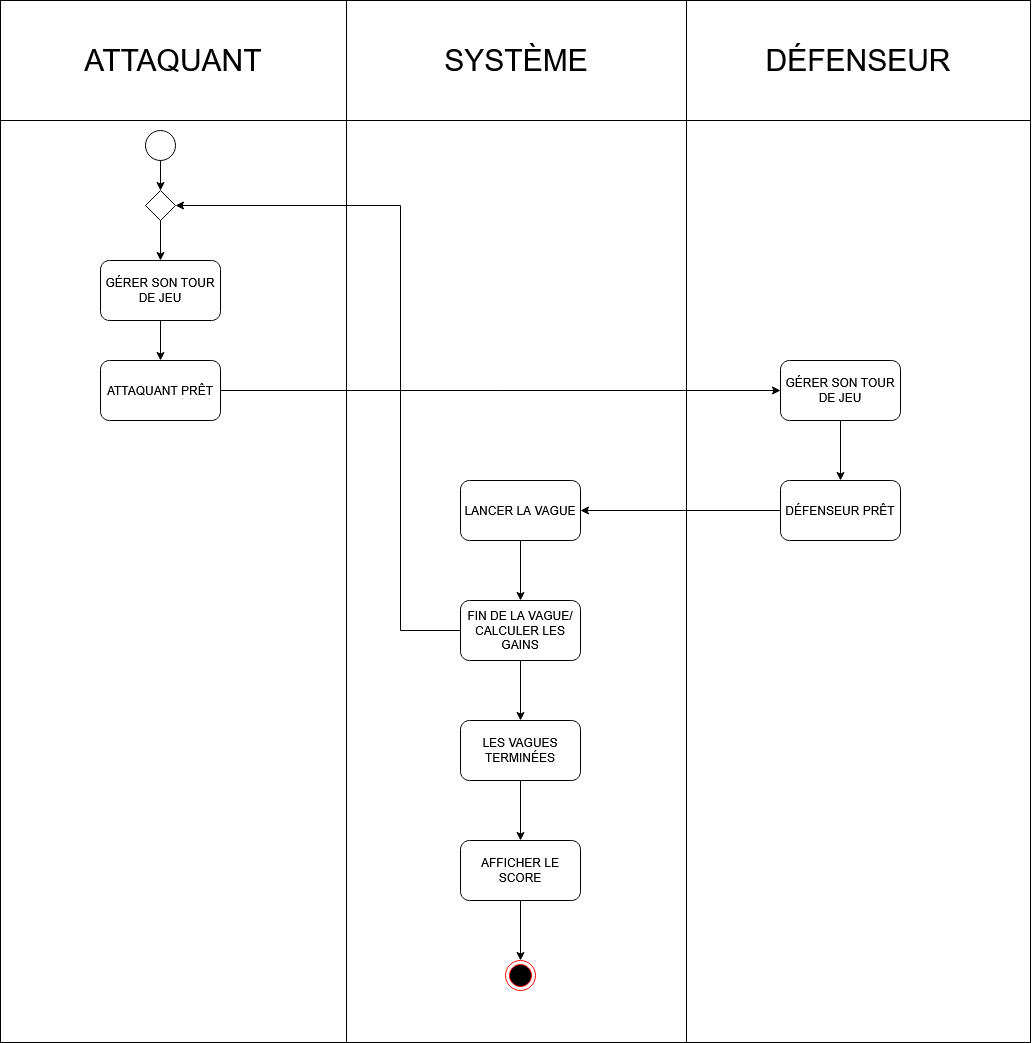

The diagram above was exported from draw.io. Its source (the exported page's mxGraphModel, read from the mxfile embedded in the PNG):
<mxGraphModel dx="-516" dy="1048" grid="1" gridSize="10" guides="1" tooltips="1" connect="1" arrows="1" fold="1" page="1" pageScale="1" pageWidth="827" pageHeight="1169" math="0" shadow="0">
  <root>
    <mxCell id="0" />
    <mxCell id="1" parent="0" />
    <mxCell id="E3Cb6KsNLw0E0kBYZqoA-1" parent="1" style="shape=table;startSize=0;container=1;collapsible=0;childLayout=tableLayout;" value="" vertex="1">
      <mxGeometry height="1042" width="1030" x="2520" y="30" as="geometry" />
    </mxCell>
    <mxCell id="E3Cb6KsNLw0E0kBYZqoA-2" parent="E3Cb6KsNLw0E0kBYZqoA-1" style="shape=tableRow;horizontal=0;startSize=0;swimlaneHead=0;swimlaneBody=0;strokeColor=inherit;top=0;left=0;bottom=0;right=0;collapsible=0;dropTarget=0;fillColor=none;points=[[0,0.5],[1,0.5]];portConstraint=eastwest;" value="" vertex="1">
      <mxGeometry height="120" width="1030" as="geometry" />
    </mxCell>
    <mxCell id="E3Cb6KsNLw0E0kBYZqoA-3" parent="E3Cb6KsNLw0E0kBYZqoA-2" style="shape=partialRectangle;html=1;whiteSpace=wrap;connectable=0;strokeColor=inherit;overflow=hidden;fillColor=none;top=0;left=0;bottom=0;right=0;pointerEvents=1;" value="&lt;font style=&quot;font-size: 30px;&quot;&gt;ATTAQUANT&lt;/font&gt;" vertex="1">
      <mxGeometry height="120" width="346" as="geometry">
        <mxRectangle height="120" width="346" as="alternateBounds" />
      </mxGeometry>
    </mxCell>
    <mxCell id="E3Cb6KsNLw0E0kBYZqoA-4" parent="E3Cb6KsNLw0E0kBYZqoA-2" style="shape=partialRectangle;html=1;whiteSpace=wrap;connectable=0;strokeColor=inherit;overflow=hidden;fillColor=none;top=0;left=0;bottom=0;right=0;pointerEvents=1;" value="&lt;font style=&quot;font-size: 30px;&quot;&gt;SYSTÈME&lt;/font&gt;" vertex="1">
      <mxGeometry height="120" width="340" x="346" as="geometry">
        <mxRectangle height="120" width="340" as="alternateBounds" />
      </mxGeometry>
    </mxCell>
    <mxCell id="E3Cb6KsNLw0E0kBYZqoA-5" parent="E3Cb6KsNLw0E0kBYZqoA-2" style="shape=partialRectangle;html=1;whiteSpace=wrap;connectable=0;strokeColor=inherit;overflow=hidden;fillColor=none;top=0;left=0;bottom=0;right=0;pointerEvents=1;" value="&lt;font style=&quot;font-size: 30px;&quot;&gt;DÉFENSEUR&lt;/font&gt;" vertex="1">
      <mxGeometry height="120" width="344" x="686" as="geometry">
        <mxRectangle height="120" width="344" as="alternateBounds" />
      </mxGeometry>
    </mxCell>
    <mxCell id="E3Cb6KsNLw0E0kBYZqoA-6" parent="E3Cb6KsNLw0E0kBYZqoA-1" style="shape=tableRow;horizontal=0;startSize=0;swimlaneHead=0;swimlaneBody=0;strokeColor=inherit;top=0;left=0;bottom=0;right=0;collapsible=0;dropTarget=0;fillColor=none;points=[[0,0.5],[1,0.5]];portConstraint=eastwest;" value="" vertex="1">
      <mxGeometry height="922" width="1030" y="120" as="geometry" />
    </mxCell>
    <mxCell id="E3Cb6KsNLw0E0kBYZqoA-7" parent="E3Cb6KsNLw0E0kBYZqoA-6" style="shape=partialRectangle;html=1;whiteSpace=wrap;connectable=0;strokeColor=inherit;overflow=hidden;fillColor=none;top=0;left=0;bottom=0;right=0;pointerEvents=1;" value="" vertex="1">
      <mxGeometry height="922" width="346" as="geometry">
        <mxRectangle height="922" width="346" as="alternateBounds" />
      </mxGeometry>
    </mxCell>
    <mxCell id="E3Cb6KsNLw0E0kBYZqoA-8" parent="E3Cb6KsNLw0E0kBYZqoA-6" style="shape=partialRectangle;html=1;whiteSpace=wrap;connectable=0;strokeColor=inherit;overflow=hidden;fillColor=none;top=0;left=0;bottom=0;right=0;pointerEvents=1;" value="" vertex="1">
      <mxGeometry height="922" width="340" x="346" as="geometry">
        <mxRectangle height="922" width="340" as="alternateBounds" />
      </mxGeometry>
    </mxCell>
    <mxCell id="E3Cb6KsNLw0E0kBYZqoA-9" parent="E3Cb6KsNLw0E0kBYZqoA-6" style="shape=partialRectangle;html=1;whiteSpace=wrap;connectable=0;strokeColor=inherit;overflow=hidden;fillColor=none;top=0;left=0;bottom=0;right=0;pointerEvents=1;" value="" vertex="1">
      <mxGeometry height="922" width="344" x="686" as="geometry">
        <mxRectangle height="922" width="344" as="alternateBounds" />
      </mxGeometry>
    </mxCell>
    <mxCell id="E3Cb6KsNLw0E0kBYZqoA-10" parent="E3Cb6KsNLw0E0kBYZqoA-6" style="shape=singleArrow;whiteSpace=wrap;html=1;arrowWidth=0.4;arrowSize=0.4;rounded=1;" value="" vertex="1">
      <mxGeometry height="922" x="1030" as="geometry">
        <mxRectangle height="922" width="NaN" as="alternateBounds" />
      </mxGeometry>
    </mxCell>
    <mxCell id="E3Cb6KsNLw0E0kBYZqoA-11" parent="E3Cb6KsNLw0E0kBYZqoA-6" style="ellipse;whiteSpace=wrap;html=1;aspect=fixed;" value="" vertex="1">
      <mxGeometry height="922" as="geometry">
        <mxRectangle height="922" width="NaN" as="alternateBounds" />
      </mxGeometry>
    </mxCell>
    <mxCell id="qhx01JET6uti82YRHLtJ-4" parent="1" style="rounded=1;whiteSpace=wrap;html=1;" value="GÉRER SON TOUR DE JEU" vertex="1">
      <mxGeometry height="60" width="120" x="2620" y="290" as="geometry" />
    </mxCell>
    <mxCell id="hPtwOsbIK6j7DYQfvCR7-30" edge="1" parent="1" source="qhx01JET6uti82YRHLtJ-9" style="edgeStyle=orthogonalEdgeStyle;rounded=0;orthogonalLoop=1;jettySize=auto;html=1;exitX=1;exitY=0.5;exitDx=0;exitDy=0;entryX=0;entryY=0.5;entryDx=0;entryDy=0;" target="qhx01JET6uti82YRHLtJ-48">
      <mxGeometry relative="1" as="geometry" />
    </mxCell>
    <mxCell id="qhx01JET6uti82YRHLtJ-9" parent="1" style="rounded=1;whiteSpace=wrap;html=1;" value="ATTAQUANT PRÊT" vertex="1">
      <mxGeometry height="60" width="120" x="2620" y="390" as="geometry" />
    </mxCell>
    <mxCell id="qhx01JET6uti82YRHLtJ-10" edge="1" parent="1" source="qhx01JET6uti82YRHLtJ-4" style="endArrow=classic;html=1;rounded=0;entryX=0.5;entryY=0;entryDx=0;entryDy=0;" target="qhx01JET6uti82YRHLtJ-9" value="">
      <mxGeometry relative="1" as="geometry">
        <mxPoint x="2680" y="480" as="sourcePoint" />
        <mxPoint x="2890" y="510" as="targetPoint" />
      </mxGeometry>
    </mxCell>
    <mxCell id="qhx01JET6uti82YRHLtJ-21" parent="1" style="rounded=1;whiteSpace=wrap;html=1;" value="DÉFENSEUR PRÊT" vertex="1">
      <mxGeometry height="60" width="120" x="3300" y="510" as="geometry" />
    </mxCell>
    <mxCell id="qhx01JET6uti82YRHLtJ-23" edge="1" parent="1" source="qhx01JET6uti82YRHLtJ-48" style="endArrow=classic;html=1;rounded=0;exitX=0.5;exitY=1;exitDx=0;exitDy=0;entryX=0.5;entryY=0;entryDx=0;entryDy=0;" target="qhx01JET6uti82YRHLtJ-21" value="">
      <mxGeometry relative="1" as="geometry">
        <mxPoint x="3470" y="490" as="sourcePoint" />
        <mxPoint x="3550" y="300" as="targetPoint" />
      </mxGeometry>
    </mxCell>
    <mxCell id="qhx01JET6uti82YRHLtJ-31" parent="1" style="rounded=1;whiteSpace=wrap;html=1;" value="LANCER LA VAGUE" vertex="1">
      <mxGeometry height="60" width="120" x="2980" y="510" as="geometry" />
    </mxCell>
    <mxCell id="qhx01JET6uti82YRHLtJ-32" parent="1" style="rounded=1;whiteSpace=wrap;html=1;" value="FIN DE LA VAGUE/ CALCULER LES GAINS" vertex="1">
      <mxGeometry height="60" width="120" x="2980" y="630" as="geometry" />
    </mxCell>
    <mxCell id="qhx01JET6uti82YRHLtJ-35" parent="1" style="rounded=1;whiteSpace=wrap;html=1;" value="LES VAGUES TERMINÉES" vertex="1">
      <mxGeometry height="60" width="120" x="2980" y="750" as="geometry" />
    </mxCell>
    <mxCell id="qhx01JET6uti82YRHLtJ-36" edge="1" parent="1" source="qhx01JET6uti82YRHLtJ-21" style="endArrow=classic;html=1;rounded=0;exitX=0;exitY=0.5;exitDx=0;exitDy=0;entryX=1;entryY=0.5;entryDx=0;entryDy=0;edgeStyle=orthogonalEdgeStyle;" target="qhx01JET6uti82YRHLtJ-31" value="">
      <mxGeometry height="50" relative="1" width="50" as="geometry">
        <mxPoint x="3270" y="530" as="sourcePoint" />
        <mxPoint x="3320" y="480" as="targetPoint" />
      </mxGeometry>
    </mxCell>
    <mxCell id="qhx01JET6uti82YRHLtJ-37" edge="1" parent="1" source="qhx01JET6uti82YRHLtJ-31" style="endArrow=classic;html=1;rounded=0;exitX=0.5;exitY=1;exitDx=0;exitDy=0;entryX=0.5;entryY=0;entryDx=0;entryDy=0;" target="qhx01JET6uti82YRHLtJ-32" value="">
      <mxGeometry height="50" relative="1" width="50" as="geometry">
        <mxPoint x="2920" y="700" as="sourcePoint" />
        <mxPoint x="2970" y="650" as="targetPoint" />
      </mxGeometry>
    </mxCell>
    <mxCell id="qhx01JET6uti82YRHLtJ-38" parent="1" style="rounded=1;whiteSpace=wrap;html=1;" value="AFFICHER LE SCORE" vertex="1">
      <mxGeometry height="60" width="120" x="2980" y="870" as="geometry" />
    </mxCell>
    <mxCell id="qhx01JET6uti82YRHLtJ-40" edge="1" parent="1" source="qhx01JET6uti82YRHLtJ-32" style="endArrow=classic;html=1;rounded=0;exitX=0;exitY=0.5;exitDx=0;exitDy=0;entryX=1;entryY=0.5;entryDx=0;entryDy=0;edgeStyle=orthogonalEdgeStyle;" target="DjYOc49q-o9iPDHMMls4-1" value="">
      <mxGeometry height="50" relative="1" width="50" as="geometry">
        <Array as="points">
          <mxPoint x="2920" y="660" />
          <mxPoint x="2920" y="235" />
        </Array>
        <mxPoint x="2930" y="670" as="sourcePoint" />
        <mxPoint x="2700" y="460" as="targetPoint" />
      </mxGeometry>
    </mxCell>
    <mxCell id="qhx01JET6uti82YRHLtJ-41" edge="1" parent="1" source="qhx01JET6uti82YRHLtJ-32" style="endArrow=classic;html=1;rounded=0;exitX=0.5;exitY=1;exitDx=0;exitDy=0;entryX=0.5;entryY=0;entryDx=0;entryDy=0;" target="qhx01JET6uti82YRHLtJ-35" value="">
      <mxGeometry height="50" relative="1" width="50" as="geometry">
        <mxPoint x="2930" y="670" as="sourcePoint" />
        <mxPoint x="2980" y="620" as="targetPoint" />
      </mxGeometry>
    </mxCell>
    <mxCell id="qhx01JET6uti82YRHLtJ-42" edge="1" parent="1" source="qhx01JET6uti82YRHLtJ-35" style="endArrow=classic;html=1;rounded=0;exitX=0.5;exitY=1;exitDx=0;exitDy=0;entryX=0.5;entryY=0;entryDx=0;entryDy=0;" target="qhx01JET6uti82YRHLtJ-38" value="">
      <mxGeometry height="50" relative="1" width="50" as="geometry">
        <mxPoint x="2930" y="880" as="sourcePoint" />
        <mxPoint x="2980" y="830" as="targetPoint" />
      </mxGeometry>
    </mxCell>
    <mxCell id="qhx01JET6uti82YRHLtJ-43" edge="1" parent="1" source="qhx01JET6uti82YRHLtJ-38" style="endArrow=classic;html=1;rounded=0;exitX=0.5;exitY=1;exitDx=0;exitDy=0;entryX=0.5;entryY=0;entryDx=0;entryDy=0;" target="qhx01JET6uti82YRHLtJ-44" value="">
      <mxGeometry height="50" relative="1" width="50" as="geometry">
        <mxPoint x="3020" y="1070" as="sourcePoint" />
        <mxPoint x="3080" y="1020" as="targetPoint" />
      </mxGeometry>
    </mxCell>
    <mxCell id="qhx01JET6uti82YRHLtJ-44" parent="1" style="ellipse;html=1;shape=endState;fillColor=#000000;strokeColor=light-dark(#ff0000, #000000);" value="" vertex="1">
      <mxGeometry height="30" width="30" x="3025" y="990" as="geometry" />
    </mxCell>
    <mxCell id="qhx01JET6uti82YRHLtJ-45" parent="1" style="ellipse;whiteSpace=wrap;html=1;aspect=fixed;" value="" vertex="1">
      <mxGeometry height="30" width="30" x="2665" y="160" as="geometry" />
    </mxCell>
    <mxCell id="qhx01JET6uti82YRHLtJ-46" edge="1" parent="1" source="qhx01JET6uti82YRHLtJ-45" style="endArrow=classic;html=1;rounded=0;exitX=0.5;exitY=1;exitDx=0;exitDy=0;entryX=0.5;entryY=0;entryDx=0;entryDy=0;" target="DjYOc49q-o9iPDHMMls4-1" value="">
      <mxGeometry height="50" relative="1" width="50" as="geometry">
        <mxPoint x="3020" y="240" as="sourcePoint" />
        <mxPoint x="2680" y="220" as="targetPoint" />
      </mxGeometry>
    </mxCell>
    <mxCell id="qhx01JET6uti82YRHLtJ-48" parent="1" style="rounded=1;whiteSpace=wrap;html=1;" value="GÉRER SON TOUR DE JEU" vertex="1">
      <mxGeometry height="60" width="120" x="3300" y="390" as="geometry" />
    </mxCell>
    <mxCell id="DjYOc49q-o9iPDHMMls4-3" edge="1" parent="1" source="DjYOc49q-o9iPDHMMls4-1" style="edgeStyle=orthogonalEdgeStyle;rounded=0;orthogonalLoop=1;jettySize=auto;html=1;exitX=0.5;exitY=1;exitDx=0;exitDy=0;entryX=0.5;entryY=0;entryDx=0;entryDy=0;" target="qhx01JET6uti82YRHLtJ-4">
      <mxGeometry relative="1" as="geometry" />
    </mxCell>
    <mxCell id="DjYOc49q-o9iPDHMMls4-1" parent="1" style="rhombus;whiteSpace=wrap;html=1;" value="" vertex="1">
      <mxGeometry height="30" width="30" x="2665" y="220" as="geometry" />
    </mxCell>
  </root>
</mxGraphModel>